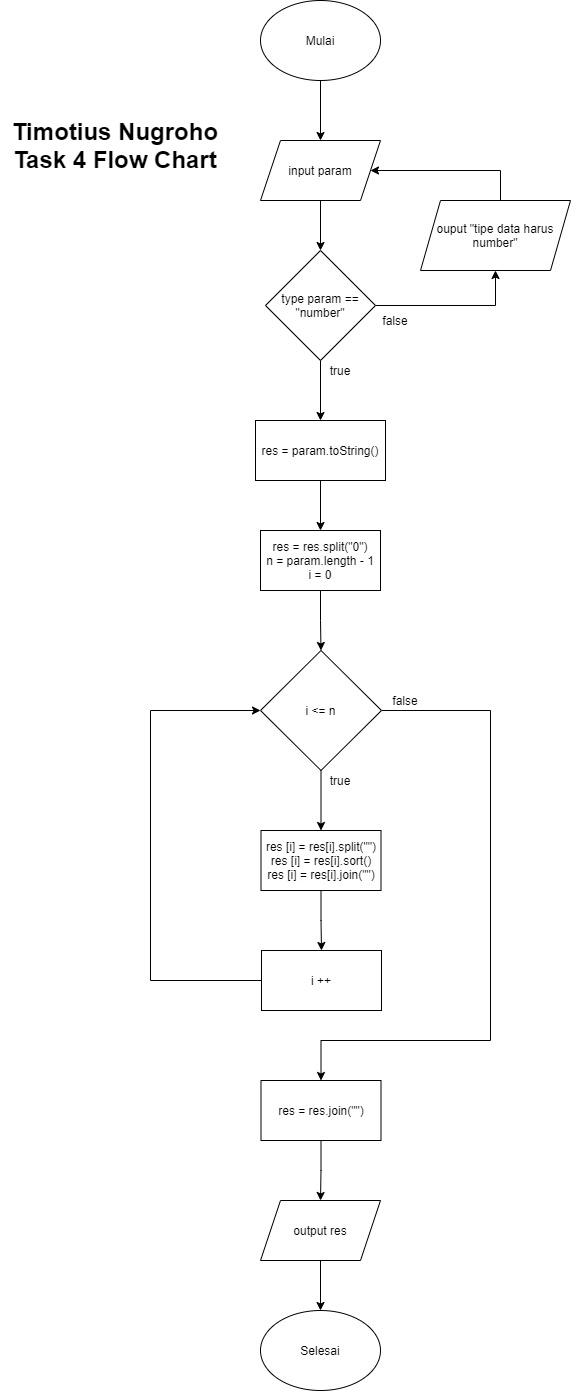

The diagram above was exported from draw.io. Its source (the exported page's mxGraphModel, read from the mxfile embedded in the PNG):
<mxGraphModel dx="782" dy="437" grid="1" gridSize="10" guides="1" tooltips="1" connect="1" arrows="1" fold="1" page="1" pageScale="1" pageWidth="850" pageHeight="1100" background="#ffffff" math="0" shadow="0">
  <root>
    <mxCell id="0" />
    <mxCell id="1" parent="0" />
    <mxCell id="7eNNSKlszSt9cAdzzZVU-1" style="edgeStyle=orthogonalEdgeStyle;rounded=0;orthogonalLoop=1;jettySize=auto;html=1;exitX=0.5;exitY=1;exitDx=0;exitDy=0;entryX=0.5;entryY=0;entryDx=0;entryDy=0;" edge="1" parent="1" source="7eNNSKlszSt9cAdzzZVU-2" target="7eNNSKlszSt9cAdzzZVU-4">
      <mxGeometry relative="1" as="geometry" />
    </mxCell>
    <mxCell id="7eNNSKlszSt9cAdzzZVU-2" value="Mulai" style="ellipse;whiteSpace=wrap;html=1;" vertex="1" parent="1">
      <mxGeometry x="420" y="230" width="120" height="80" as="geometry" />
    </mxCell>
    <mxCell id="7eNNSKlszSt9cAdzzZVU-3" style="edgeStyle=orthogonalEdgeStyle;rounded=0;orthogonalLoop=1;jettySize=auto;html=1;entryX=0.5;entryY=0;entryDx=0;entryDy=0;" edge="1" parent="1" source="7eNNSKlszSt9cAdzzZVU-4" target="7eNNSKlszSt9cAdzzZVU-23">
      <mxGeometry relative="1" as="geometry" />
    </mxCell>
    <mxCell id="7eNNSKlszSt9cAdzzZVU-4" value="input param" style="shape=parallelogram;perimeter=parallelogramPerimeter;whiteSpace=wrap;html=1;fixedSize=1;" vertex="1" parent="1">
      <mxGeometry x="420" y="370" width="120" height="60" as="geometry" />
    </mxCell>
    <mxCell id="7eNNSKlszSt9cAdzzZVU-5" style="edgeStyle=orthogonalEdgeStyle;rounded=0;orthogonalLoop=1;jettySize=auto;html=1;entryX=0.5;entryY=0;entryDx=0;entryDy=0;" edge="1" parent="1" source="7eNNSKlszSt9cAdzzZVU-6" target="7eNNSKlszSt9cAdzzZVU-8">
      <mxGeometry relative="1" as="geometry" />
    </mxCell>
    <mxCell id="7eNNSKlszSt9cAdzzZVU-6" value="res = param.toString()" style="rounded=0;whiteSpace=wrap;html=1;" vertex="1" parent="1">
      <mxGeometry x="415" y="650" width="130" height="60" as="geometry" />
    </mxCell>
    <mxCell id="7eNNSKlszSt9cAdzzZVU-7" style="edgeStyle=orthogonalEdgeStyle;rounded=0;orthogonalLoop=1;jettySize=auto;html=1;entryX=0.5;entryY=0;entryDx=0;entryDy=0;" edge="1" parent="1" source="7eNNSKlszSt9cAdzzZVU-8" target="7eNNSKlszSt9cAdzzZVU-11">
      <mxGeometry relative="1" as="geometry" />
    </mxCell>
    <mxCell id="7eNNSKlszSt9cAdzzZVU-8" value="res = res.split(&quot;0&quot;)&lt;br&gt;n = param.length - 1&lt;br&gt;i = 0" style="rounded=0;whiteSpace=wrap;html=1;" vertex="1" parent="1">
      <mxGeometry x="420" y="760" width="120" height="60" as="geometry" />
    </mxCell>
    <mxCell id="7eNNSKlszSt9cAdzzZVU-9" style="edgeStyle=orthogonalEdgeStyle;rounded=0;orthogonalLoop=1;jettySize=auto;html=1;exitX=0.5;exitY=1;exitDx=0;exitDy=0;entryX=0.5;entryY=0;entryDx=0;entryDy=0;" edge="1" parent="1" source="7eNNSKlszSt9cAdzzZVU-11" target="7eNNSKlszSt9cAdzzZVU-13">
      <mxGeometry relative="1" as="geometry" />
    </mxCell>
    <mxCell id="7eNNSKlszSt9cAdzzZVU-10" style="edgeStyle=orthogonalEdgeStyle;rounded=0;orthogonalLoop=1;jettySize=auto;html=1;entryX=0.5;entryY=0;entryDx=0;entryDy=0;" edge="1" parent="1" source="7eNNSKlszSt9cAdzzZVU-11" target="7eNNSKlszSt9cAdzzZVU-17">
      <mxGeometry relative="1" as="geometry">
        <Array as="points">
          <mxPoint x="650" y="940" />
          <mxPoint x="650" y="1270" />
          <mxPoint x="481" y="1270" />
        </Array>
      </mxGeometry>
    </mxCell>
    <mxCell id="7eNNSKlszSt9cAdzzZVU-11" value="i &amp;lt;= n" style="rhombus;whiteSpace=wrap;html=1;" vertex="1" parent="1">
      <mxGeometry x="420" y="880" width="121" height="120" as="geometry" />
    </mxCell>
    <mxCell id="7eNNSKlszSt9cAdzzZVU-12" style="edgeStyle=orthogonalEdgeStyle;rounded=0;orthogonalLoop=1;jettySize=auto;html=1;entryX=0.5;entryY=0;entryDx=0;entryDy=0;" edge="1" parent="1" source="7eNNSKlszSt9cAdzzZVU-13" target="7eNNSKlszSt9cAdzzZVU-15">
      <mxGeometry relative="1" as="geometry" />
    </mxCell>
    <mxCell id="7eNNSKlszSt9cAdzzZVU-13" value="res [i] = res[i].split(&quot;&quot;)&lt;br&gt;res [i] =&amp;nbsp;res[i].sort()&lt;br&gt;res [i] =&amp;nbsp;res[i].join(&quot;&quot;)" style="rounded=0;whiteSpace=wrap;html=1;" vertex="1" parent="1">
      <mxGeometry x="420.5" y="1060" width="120" height="60" as="geometry" />
    </mxCell>
    <mxCell id="7eNNSKlszSt9cAdzzZVU-14" style="edgeStyle=orthogonalEdgeStyle;rounded=0;orthogonalLoop=1;jettySize=auto;html=1;entryX=0;entryY=0.5;entryDx=0;entryDy=0;" edge="1" parent="1" source="7eNNSKlszSt9cAdzzZVU-15" target="7eNNSKlszSt9cAdzzZVU-11">
      <mxGeometry relative="1" as="geometry">
        <Array as="points">
          <mxPoint x="310" y="1210" />
          <mxPoint x="310" y="940" />
        </Array>
      </mxGeometry>
    </mxCell>
    <mxCell id="7eNNSKlszSt9cAdzzZVU-15" value="i ++" style="rounded=0;whiteSpace=wrap;html=1;" vertex="1" parent="1">
      <mxGeometry x="421" y="1180" width="120" height="60" as="geometry" />
    </mxCell>
    <mxCell id="7eNNSKlszSt9cAdzzZVU-16" style="edgeStyle=orthogonalEdgeStyle;rounded=0;orthogonalLoop=1;jettySize=auto;html=1;entryX=0.5;entryY=0;entryDx=0;entryDy=0;" edge="1" parent="1" source="7eNNSKlszSt9cAdzzZVU-17" target="7eNNSKlszSt9cAdzzZVU-19">
      <mxGeometry relative="1" as="geometry" />
    </mxCell>
    <mxCell id="7eNNSKlszSt9cAdzzZVU-17" value="res = res.join(&quot;&quot;)" style="rounded=0;whiteSpace=wrap;html=1;" vertex="1" parent="1">
      <mxGeometry x="420.5" y="1310" width="120" height="60" as="geometry" />
    </mxCell>
    <mxCell id="7eNNSKlszSt9cAdzzZVU-18" style="edgeStyle=orthogonalEdgeStyle;rounded=0;orthogonalLoop=1;jettySize=auto;html=1;entryX=0.5;entryY=0;entryDx=0;entryDy=0;" edge="1" parent="1" source="7eNNSKlszSt9cAdzzZVU-19" target="7eNNSKlszSt9cAdzzZVU-20">
      <mxGeometry relative="1" as="geometry" />
    </mxCell>
    <mxCell id="7eNNSKlszSt9cAdzzZVU-19" value="output res" style="shape=parallelogram;perimeter=parallelogramPerimeter;whiteSpace=wrap;html=1;fixedSize=1;" vertex="1" parent="1">
      <mxGeometry x="420" y="1430" width="120" height="60" as="geometry" />
    </mxCell>
    <mxCell id="7eNNSKlszSt9cAdzzZVU-20" value="Selesai" style="ellipse;whiteSpace=wrap;html=1;" vertex="1" parent="1">
      <mxGeometry x="420" y="1540" width="120" height="80" as="geometry" />
    </mxCell>
    <mxCell id="7eNNSKlszSt9cAdzzZVU-21" style="edgeStyle=orthogonalEdgeStyle;rounded=0;orthogonalLoop=1;jettySize=auto;html=1;entryX=0.5;entryY=1;entryDx=0;entryDy=0;" edge="1" parent="1" source="7eNNSKlszSt9cAdzzZVU-23" target="7eNNSKlszSt9cAdzzZVU-25">
      <mxGeometry relative="1" as="geometry" />
    </mxCell>
    <mxCell id="7eNNSKlszSt9cAdzzZVU-22" style="edgeStyle=orthogonalEdgeStyle;rounded=0;orthogonalLoop=1;jettySize=auto;html=1;entryX=0.5;entryY=0;entryDx=0;entryDy=0;" edge="1" parent="1" source="7eNNSKlszSt9cAdzzZVU-23" target="7eNNSKlszSt9cAdzzZVU-6">
      <mxGeometry relative="1" as="geometry" />
    </mxCell>
    <mxCell id="7eNNSKlszSt9cAdzzZVU-23" value="type param == &quot;number&quot;" style="rhombus;whiteSpace=wrap;html=1;" vertex="1" parent="1">
      <mxGeometry x="425" y="480" width="110" height="110" as="geometry" />
    </mxCell>
    <mxCell id="7eNNSKlszSt9cAdzzZVU-24" style="edgeStyle=orthogonalEdgeStyle;rounded=0;orthogonalLoop=1;jettySize=auto;html=1;entryX=1;entryY=0.5;entryDx=0;entryDy=0;" edge="1" parent="1" source="7eNNSKlszSt9cAdzzZVU-25" target="7eNNSKlszSt9cAdzzZVU-4">
      <mxGeometry relative="1" as="geometry">
        <Array as="points">
          <mxPoint x="660" y="400" />
        </Array>
      </mxGeometry>
    </mxCell>
    <mxCell id="7eNNSKlszSt9cAdzzZVU-25" value="ouput &quot;tipe data harus number&quot;" style="shape=parallelogram;perimeter=parallelogramPerimeter;whiteSpace=wrap;html=1;fixedSize=1;" vertex="1" parent="1">
      <mxGeometry x="580" y="430" width="150" height="70" as="geometry" />
    </mxCell>
    <mxCell id="7eNNSKlszSt9cAdzzZVU-26" value="&lt;b&gt;&lt;font style=&quot;font-size: 24px&quot;&gt;Timotius Nugroho&lt;br&gt;Task 4 Flow Chart&lt;/font&gt;&lt;/b&gt;" style="text;html=1;strokeColor=none;fillColor=none;align=center;verticalAlign=middle;whiteSpace=wrap;rounded=0;" vertex="1" parent="1">
      <mxGeometry x="160" y="330" width="230" height="90" as="geometry" />
    </mxCell>
    <mxCell id="7eNNSKlszSt9cAdzzZVU-27" value="true" style="text;html=1;strokeColor=none;fillColor=none;align=center;verticalAlign=middle;whiteSpace=wrap;rounded=0;" vertex="1" parent="1">
      <mxGeometry x="480" y="590" width="40" height="20" as="geometry" />
    </mxCell>
    <mxCell id="7eNNSKlszSt9cAdzzZVU-28" value="false" style="text;html=1;strokeColor=none;fillColor=none;align=center;verticalAlign=middle;whiteSpace=wrap;rounded=0;" vertex="1" parent="1">
      <mxGeometry x="535" y="540" width="40" height="20" as="geometry" />
    </mxCell>
    <mxCell id="7eNNSKlszSt9cAdzzZVU-29" value="true" style="text;html=1;strokeColor=none;fillColor=none;align=center;verticalAlign=middle;whiteSpace=wrap;rounded=0;" vertex="1" parent="1">
      <mxGeometry x="480" y="1000" width="40" height="20" as="geometry" />
    </mxCell>
    <mxCell id="7eNNSKlszSt9cAdzzZVU-30" value="false" style="text;html=1;strokeColor=none;fillColor=none;align=center;verticalAlign=middle;whiteSpace=wrap;rounded=0;" vertex="1" parent="1">
      <mxGeometry x="545" y="920" width="40" height="20" as="geometry" />
    </mxCell>
  </root>
</mxGraphModel>